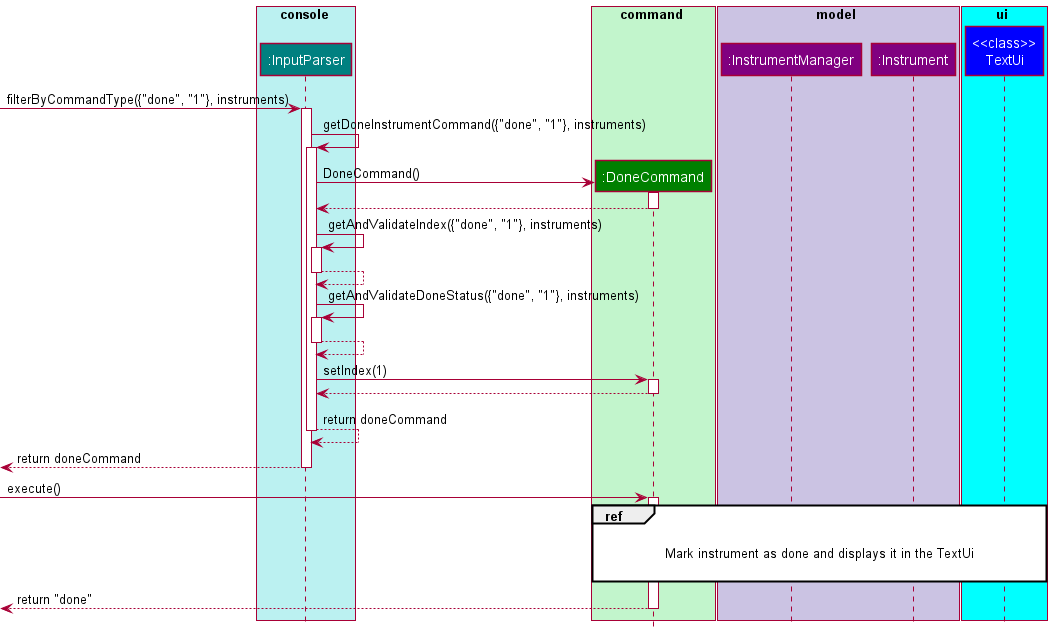

The diagram above was rendered by PlantUML. Its source (embedded in the PNG):
@startuml
'https://plantuml.com/class-diagram
!include Styles.puml

box console COLOR_CONSOLE_SEGMENT
participant ":InputParser" as InputParser COLOR_CONSOLE
end box

box command COLOR_FAINT_GREEN
participant ":DoneCommand" as DoneCommand COLOR_COMMANDS
end box

box model COLOR_MODEL_SEGMENT
participant ":InstrumentManager" as InstrumentManager COLOR_MODEL
participant ":Instrument" as Instrument COLOR_MODEL
end box

box ui COLOR_LIGHT_BLUE
participant "<<class>>\nTextUi" as TextUi COLOR_UI
end box


[-> InputParser : filterByCommandType({"done", "1"}, instruments)
activate InputParser

InputParser ->InputParser: getDoneInstrumentCommand({"done", "1"}, instruments)
activate InputParser

create DoneCommand
InputParser-> DoneCommand: DoneCommand()
activate DoneCommand

DoneCommand --> InputParser
deactivate DoneCommand

InputParser-> InputParser: getAndValidateIndex({"done", "1"}, instruments)
activate InputParser
InputParser--> InputParser
deactivate InputParser

InputParser-> InputParser: getAndValidateDoneStatus({"done", "1"}, instruments)
activate InputParser
InputParser--> InputParser
deactivate InputParser

InputParser->DoneCommand: setIndex(1)
activate DoneCommand

DoneCommand--> InputParser
deactivate DoneCommand

InputParser -->InputParser: return doneCommand

deactivate InputParser
[<--InputParser: return doneCommand
deactivate InputParser

[->DoneCommand:execute()
activate DoneCommand

ref over DoneCommand, InstrumentManager, Instrument, TextUi

Mark instrument as done and displays it in the TextUi

endref

[<--DoneCommand : return "done"
deactivate DoneCommand

@enduml